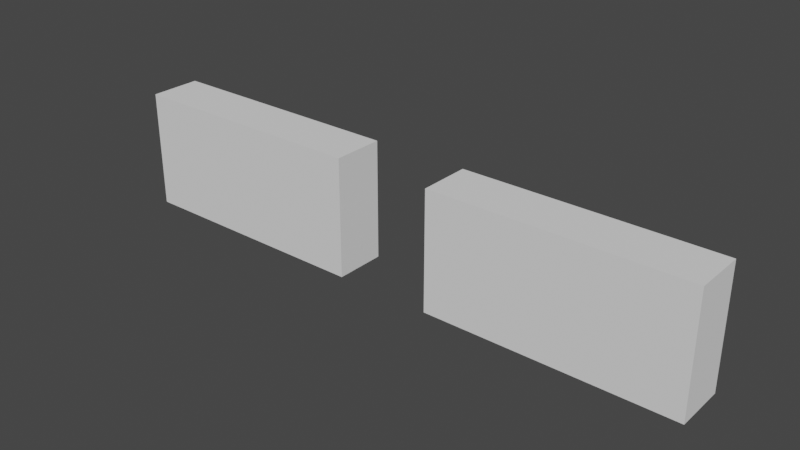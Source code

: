 # Source: shop.blend  (saved by Blender 3.4.6; exported with 4.5.12 LTS)
import bpy
from mathutils import Matrix  # noqa: F401  (used for matrix-valued properties, if any)

bpy.ops.wm.read_factory_settings(use_empty=True)
scene = bpy.context.scene
scene.name = 'Scene'

# ---- collections
col_objects = bpy.data.collections.new('objects'); scene.collection.children.link(col_objects)
col_shelf = bpy.data.collections.new('shelf'); col_objects.children.link(col_shelf)
col_shelf_001 = bpy.data.collections.new('shelf.001'); col_objects.children.link(col_shelf_001)

# ---- world
world_world = bpy.data.worlds.new('World'); scene.world = world_world
world_world.use_nodes = True; world_world.node_tree.nodes.clear()
_N = world_world.node_tree.nodes; _L = world_world.node_tree.links
n0 = _N.new('ShaderNodeOutputWorld'); n0.name = 'World Output'; n0.location = (300, 300)
n1 = _N.new('ShaderNodeBackground'); n1.name = 'Background'; n1.location = (10, 300)
n1.inputs[0].default_value = (0.05088, 0.05088, 0.05088, 1.0)
_L.new(n1.outputs[0], n0.inputs[0])
n0.is_active_output = True
world_world.color = (0.05088, 0.05088, 0.05088)
world_world.use_sun_shadow = False
world_world.sun_shadow_jitter_overblur = 0.0

# ---- meshes
me_shelf = bpy.data.meshes.new('shelf')
me_shelf.from_pydata([(-1.0, -0.67, -20.1), (-1.0, -0.67, -18.1), (-1.0, 1.33, -20.1), (-1.0, 1.33, -18.1), (1.0, -0.67, -20.1), (1.0, -0.67, -18.1), (1.0, 1.33, -20.1), (1.0, 1.33, -18.1), (-1.0, -0.47, -20.1), (-1.0, -0.47, -18.1), (1.0, -0.47, -20.1), (1.0, -0.47, -18.1), (1.0, -0.47, -4.1), (1.0, -0.67, -4.1), (-1.0, -0.67, -4.1), (-1.0, -0.47, -4.1), (1.0, -0.47, -2.1), (1.0, -0.67, -2.1), (-1.0, -0.67, -2.1), (-1.0, -0.47, -2.1), (1.0, -0.47, 11.9), (1.0, -0.67, 11.9), (-1.0, -0.67, 11.9), (-1.0, -0.47, 11.9), (-1.0, 1.33, -4.1), (1.0, 1.33, -4.1), (-1.0, 1.33, -2.1), (1.0, 1.33, -2.1), (1.0, -0.47, 13.9), (1.0, -0.67, 13.9), (-1.0, -0.67, 13.9), (-1.0, -0.47, 13.9), (-1.0, 1.33, 11.9), (1.0, 1.33, 11.9), (-1.0, 1.33, 13.9), (1.0, 1.33, 13.9), (1.0, -0.47, 27.9), (1.0, -0.67, 27.9), (-1.0, -0.67, 27.9), (-1.0, -0.47, 27.9)], [], [(2, 3, 7, 6), (11, 9, 15, 12), (7, 3, 9, 11), (19, 16, 27, 26), (20, 23, 32, 33), (16, 19, 23, 20), (25, 24, 26, 27), (12, 15, 24, 25), (33, 32, 34, 35), (31, 28, 35, 34), (10, 4, 0, 8, 2, 6), (36, 39, 38, 37), (28, 31, 39, 36), (4, 5, 13, 17, 21, 29, 37, 38, 30, 22, 18, 14, 1, 0), (5, 4, 10, 6, 7, 11, 12, 25, 27, 16, 20, 33, 35, 28, 36, 37, 29, 21, 17, 13), (9, 3, 2, 8, 0, 1, 14, 18, 22, 30, 38, 39, 31, 34, 32, 23, 19, 26, 24, 15), (0, 38, 30, 22, 18, 14, 1)])
_uv = me_shelf.uv_layers.new(name='UVMap')
_uv.uv.foreach_set('vector', [0.0, 0.0, 1.0, 0.0, 1.0, 1.0, 0.0, 1.0, 0.0, 0.0, 1.0, 0.0, 1.0, 1.0, 0.0, 1.0, 0.0, 0.0, 1.0, 0.0, 1.0, 1.0, 0.0, 1.0, 1.0, 0.0, 0.0, 0.0, 0.0, 1.0, 1.0, 1.0, 0.625, 0.625, 0.875, 0.625, 0.875, 0.625, 0.625, 0.625, 0.0, 0.0, 1.0, 0.0, 1.0, 1.0, 0.0, 1.0, 1.0, 1.0, 1.0, 0.0, 0.0, 0.0, 0.0, 1.0, 0.625, 0.625, 0.875, 0.625, 0.875, 0.625, 1.0, 1.0, 0.0, 1.0, 1.0, 1.0, 1.0, 0.0, 0.0, 0.0, 1.0, 1.0, 0.0, 1.0, 0.0, 0.0, 1.0, 0.0, 0.375, 0.625, 0.375, 0.75, 0.125, 0.75, 0.125, 0.625, 0.125, 0.5, 0.375, 0.5, 0.625, 0.625, 0.875, 0.625, 0.875, 0.75, 0.625, 0.75, 0.0, 0.0, 1.0, 0.0, 1.0, 1.0, 0.0, 1.0, 0.9063, 1.768e-05, 0.9063, 0.04168, 0.9063, 0.3333, 0.9063, 0.375, 0.9063, 0.6667, 0.9063, 0.7083, 0.9063, 1.0, 1.768e-05, 1.0, 1.77e-05, 0.7083, 1.769e-05, 0.6667, 1.769e-05, 0.375, 1.769e-05, 0.3333, 1.768e-05, 0.04168, 1.768e-05, 1.768e-05, 0.125, 0.04167, 0.125, 0.0, 0.1281, 0.0, 0.1563, 0.0, 0.1563, 0.04167, 0.1281, 0.04167, 0.1281, 0.3333, 0.1563, 0.3333, 0.1563, 0.375, 0.1281, 0.375, 0.1281, 0.6667, 0.1563, 0.6667, 0.1563, 0.7083, 0.1281, 0.7083, 0.1281, 1.0, 0.125, 1.0, 0.125, 0.7083, 0.125, 0.6667, 0.125, 0.375, 0.125, 0.3333, 0.1531, 0.04167, 0.125, 0.04167, 0.125, 0.0, 0.1531, 0.0, 0.1563, 0.0, 0.1563, 0.04167, 0.1563, 0.3333, 0.1563, 0.375, 0.1563, 0.6667, 0.1563, 0.7083, 0.1562, 1.0, 0.1531, 1.0, 0.1531, 0.7083, 0.125, 0.7083, 0.125, 0.6667, 0.1531, 0.6667, 0.1531, 0.375, 0.125, 0.375, 0.125, 0.3333, 0.1531, 0.3333, 0.0, 0.0, 0.0, 0.0, 0.0, 0.0, 0.0, 0.0, 0.0, 0.0, 0.0, 0.0, 0.0, 0.0])
me_shelf.materials.append(None)
me_shelf.update()
me_cube = bpy.data.meshes.new('Cube')
me_cube.from_pydata([(-1.0, -1.0, -1.0), (-1.0, -1.0, 1.0), (-1.0, 1.0, -1.0), (-1.0, 1.0, 1.0), (1.0, -1.0, -1.0), (1.0, -1.0, 1.0), (1.0, 1.0, -1.0), (1.0, 1.0, 1.0)], [], [(0, 1, 3, 2), (2, 3, 7, 6), (6, 7, 5, 4), (4, 5, 1, 0), (2, 6, 4, 0), (7, 3, 1, 5)])
_uv = me_cube.uv_layers.new(name='UVMap')
_uv.uv.foreach_set('vector', [0.375, 0.0, 0.625, 0.0, 0.625, 0.25, 0.375, 0.25, 0.375, 0.25, 0.625, 0.25, 0.625, 0.5, 0.375, 0.5, 0.375, 0.5, 0.625, 0.5, 0.625, 0.75, 0.375, 0.75, 0.375, 0.75, 0.625, 0.75, 0.625, 1.0, 0.375, 1.0, 0.125, 0.5, 0.375, 0.5, 0.375, 0.75, 0.125, 0.75, 0.625, 0.5, 0.875, 0.5, 0.875, 0.75, 0.625, 0.75])
me_cube.materials.append(None)
me_cube.update()

# ---- objects
ob_shelfobj = bpy.data.objects.new('shelfobj', me_shelf)
ob_cube = bpy.data.objects.new('Cube', me_cube)
ob_shelfobj_001 = bpy.data.objects.new('shelfobj.001', me_shelf)
ob_cube_001 = bpy.data.objects.new('Cube.001', me_cube)

# ---- transforms, parenting, visibility, modifiers, constraints
ob_shelfobj.location = (10.0, 4.0, 2.0)
ob_shelfobj.rotation_euler = (0.0, -0.0, -3.142)
ob_shelfobj.scale = (5.0, 1.0, 0.1)
ob_cube.location = (10.0, 3.7, 2.4)
ob_cube.scale = (5.04, 1.044, 2.419)
ob_cube.display_type = 'WIRE'
ob_shelfobj_001.location = (-4.0, 4.0, 2.0)
ob_shelfobj_001.rotation_euler = (0.0, -0.0, -3.142)
ob_shelfobj_001.scale = (5.0, 1.0, 0.1)
ob_cube_001.location = (-4.0, 3.7, 2.4)
ob_cube_001.scale = (5.04, 1.044, 2.419)
ob_cube_001.display_type = 'WIRE'

# ---- collection membership
col_shelf.objects.link(ob_shelfobj)
col_shelf.objects.link(ob_cube)
col_shelf_001.objects.link(ob_shelfobj_001)
col_shelf_001.objects.link(ob_cube_001)

# ---- scene / render settings (as saved in the file)
scene.frame_start = 1; scene.frame_end = 250; scene.frame_set(6)
scene.render.engine = 'BLENDER_EEVEE_NEXT'
scene.cycles.sampling_pattern = 'TABULATED_SOBOL'
scene.cycles.use_light_tree = False
scene.view_settings.view_transform = 'Filmic'
bpy.context.view_layer.update()

# ---- added for rendering (the .blend has no active camera and no usable light): camera, sun
cam_auto = bpy.data.cameras.new('AutoCamera')
cam_auto.lens = 50.0
cam_auto.sensor_width = 36.0
cam_auto.clip_end = 1000.0
ob_auto_camera = bpy.data.objects.new('AutoCamera', cam_auto)
scene.collection.objects.link(ob_auto_camera)
ob_auto_camera.location = (25.8067, -23.668, 20.6453)
ob_auto_camera.rotation_euler = (1.09748, -7.21219e-08, 0.694738)
scene.camera = ob_auto_camera
light_auto_sun = bpy.data.lights.new('AutoSun', 'SUN')
light_auto_sun.energy = 3.0
light_auto_sun.angle = 0.0523599
ob_auto_sun = bpy.data.objects.new('AutoSun', light_auto_sun)
scene.collection.objects.link(ob_auto_sun)
ob_auto_sun.rotation_euler = (0.872665, 0.174533, 0.523599)
bpy.context.view_layer.update()
